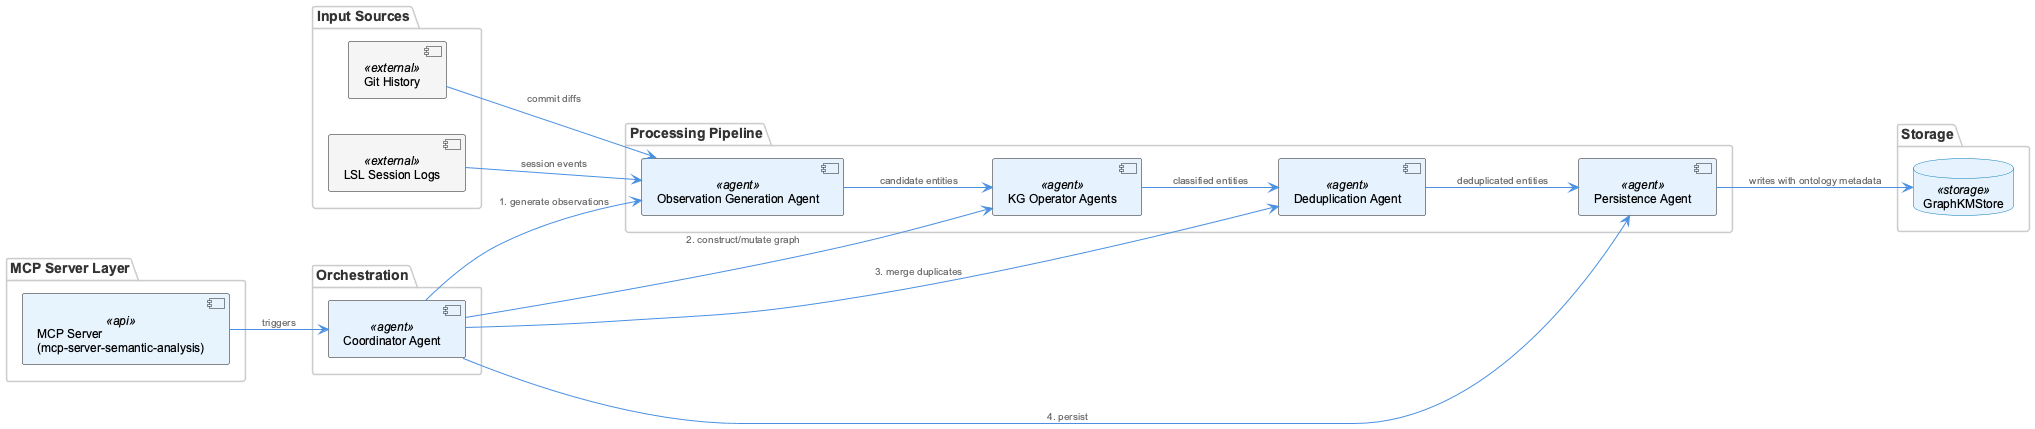

The diagram above was rendered by PlantUML. Its source (embedded in the PNG):
@startuml
!include /Users/Q284340/Agentic/coding/docs/puml/_standard-style.puml

left to right direction

package "MCP Server Layer" {
  component "MCP Server\n(mcp-server-semantic-analysis)" as mcpServer <<api>>
}

package "Orchestration" {
  component "Coordinator Agent" as coordinator <<agent>>
}

package "Processing Pipeline" {
  component "Observation Generation Agent" as obsAgent <<agent>>
  component "KG Operator Agents" as kgOps <<agent>>
  component "Deduplication Agent" as dedupAgent <<agent>>
  component "Persistence Agent" as persistAgent <<agent>>
}

package "Input Sources" {
  component "Git History" as gitHistory <<external>>
  component "LSL Session Logs" as lslLogs <<external>>
}

package "Storage" {
  database "GraphKMStore" as graphStore <<storage>>
}

mcpServer --> coordinator : "triggers"
gitHistory --> obsAgent : "commit diffs"
lslLogs --> obsAgent : "session events"
coordinator --> obsAgent : "1. generate observations"
obsAgent --> kgOps : "candidate entities"
coordinator --> kgOps : "2. construct/mutate graph"
kgOps --> dedupAgent : "classified entities"
coordinator --> dedupAgent : "3. merge duplicates"
dedupAgent --> persistAgent : "deduplicated entities"
coordinator --> persistAgent : "4. persist"
persistAgent --> graphStore : "writes with ontology metadata"

@enduml